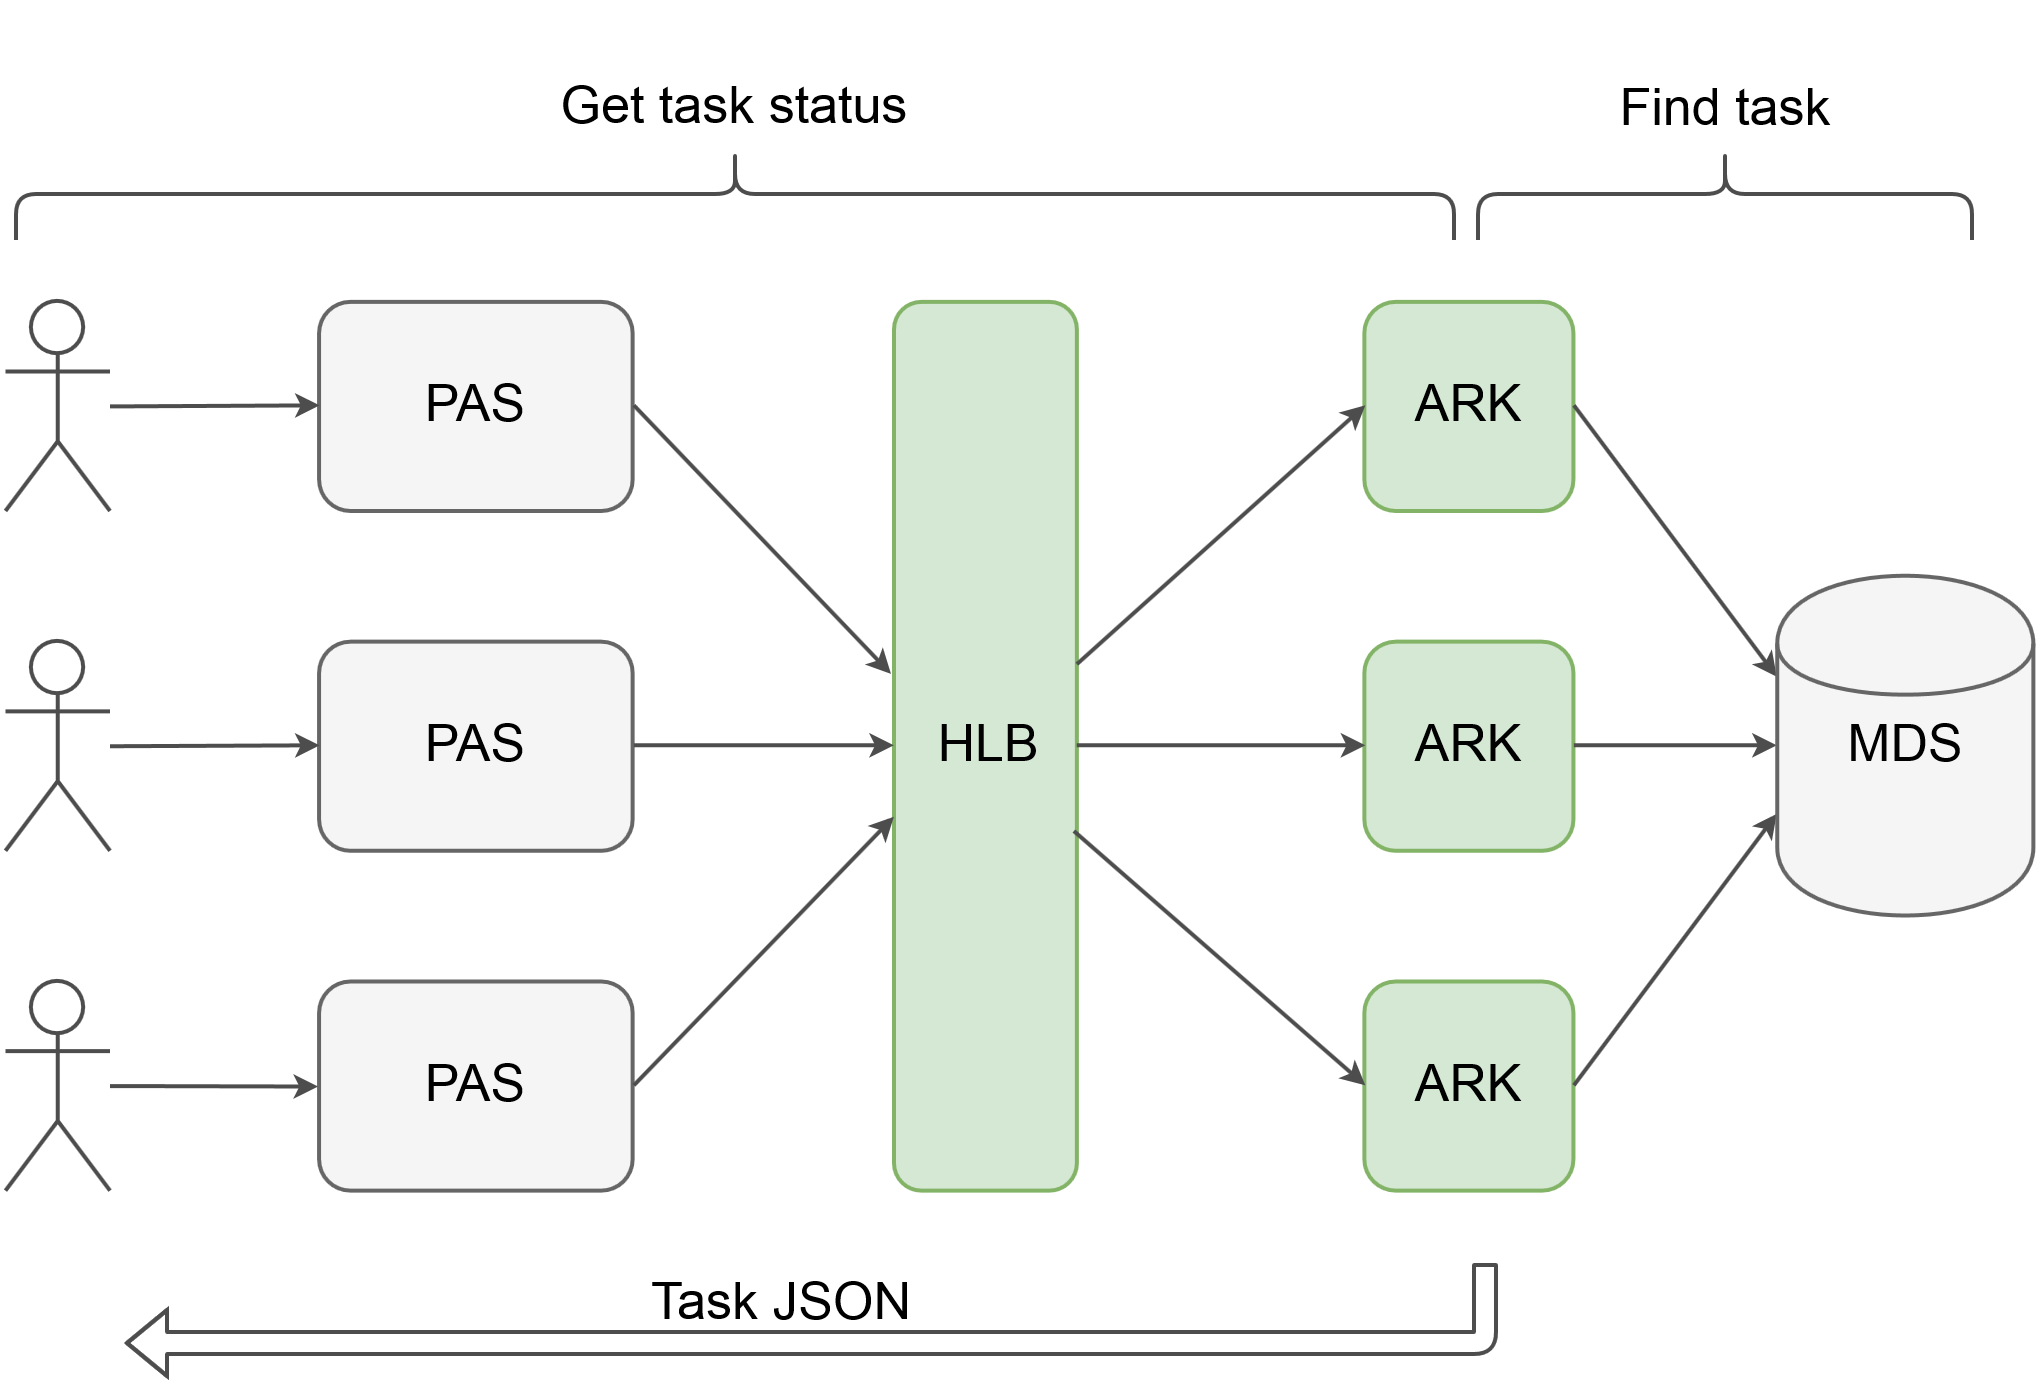

The diagram above was exported from draw.io. Its source (the exported page's mxGraphModel, read from the mxfile embedded in the PNG):
<mxGraphModel dx="1950" dy="5163" grid="1" gridSize="10" guides="1" tooltips="1" connect="1" arrows="1" fold="1" page="1" pageScale="1" pageWidth="1169" pageHeight="4000" background="#ffffff" math="0" shadow="0">
  <root>
    <mxCell id="0" />
    <mxCell id="1" parent="0" />
    <mxCell id="2" value="PAS" style="rounded=1;whiteSpace=wrap;html=1;plain-gray;gradientColor=none;fontFamily=Helvetica;fontSize=26;strokeWidth=2;" vertex="1" parent="1">
      <mxGeometry x="234.01761391579532" y="2752.4111365369945" width="156.79389312977096" height="104.56140350877193" as="geometry" />
    </mxCell>
    <mxCell id="3" value="PAS" style="rounded=1;whiteSpace=wrap;html=1;plain-gray;gradientColor=none;fontFamily=Helvetica;fontSize=26;strokeWidth=2;" vertex="1" parent="1">
      <mxGeometry x="234.01761391579532" y="2922.3234172387492" width="156.79389312977096" height="104.56140350877193" as="geometry" />
    </mxCell>
    <mxCell id="4" value="PAS" style="rounded=1;whiteSpace=wrap;html=1;plain-gray;gradientColor=none;fontFamily=Helvetica;fontSize=26;strokeWidth=2;" vertex="1" parent="1">
      <mxGeometry x="234.01761391579532" y="3092.2356979405035" width="156.79389312977096" height="104.56140350877193" as="geometry" />
    </mxCell>
    <mxCell id="5" value="" style="rounded=1;whiteSpace=wrap;html=1;plain-green;gradientColor=none;fontFamily=Helvetica;fontSize=18;strokeWidth=2;" vertex="1" parent="1">
      <mxGeometry x="521.4730846537088" y="2752.4111365369945" width="91.46310432569972" height="444.3859649122807" as="geometry" />
    </mxCell>
    <mxCell id="6" value="" style="rounded=1;whiteSpace=wrap;html=1;plain-green;gradientColor=none;fontFamily=Helvetica;fontSize=18;strokeWidth=2;" vertex="1" parent="1">
      <mxGeometry x="756.6639243483653" y="2752.4111365369945" width="104.529262086514" height="104.56140350877193" as="geometry" />
    </mxCell>
    <mxCell id="7" value="" style="rounded=1;whiteSpace=wrap;html=1;plain-green;gradientColor=none;fontFamily=Helvetica;fontSize=18;strokeWidth=2;" vertex="1" parent="1">
      <mxGeometry x="756.6639243483653" y="2922.3234172387492" width="104.529262086514" height="104.56140350877193" as="geometry" />
    </mxCell>
    <mxCell id="8" value="" style="rounded=1;whiteSpace=wrap;html=1;plain-green;gradientColor=none;fontFamily=Helvetica;fontSize=18;strokeWidth=2;" vertex="1" parent="1">
      <mxGeometry x="756.6639243483653" y="3092.2356979405035" width="104.529262086514" height="104.56140350877193" as="geometry" />
    </mxCell>
    <mxCell id="9" value="" style="endArrow=classic;html=1;exitX=1;exitY=0.5;entryX=-0.021;entryY=0.419;entryPerimeter=0;fontFamily=Helvetica;fontSize=18;strokeWidth=2;strokeColor=#4D4D4D;" edge="1" source="2" target="5" parent="1">
      <mxGeometry x="338.0619934996899" y="465.2857142857147" width="50" height="50" as="geometry">
        <mxPoint x="520.5139949109414" y="333.99008390541576" as="sourcePoint" />
        <mxPoint x="494.381679389313" y="621.5339435545384" as="targetPoint" />
      </mxGeometry>
    </mxCell>
    <mxCell id="10" value="" style="endArrow=classic;html=1;exitX=1;exitY=0.5;entryX=0.002;entryY=0.579;entryPerimeter=0;fontFamily=Helvetica;fontSize=18;strokeWidth=2;strokeColor=#4D4D4D;" edge="1" source="4" target="5" parent="1">
      <mxGeometry x="338.0619934996899" y="669.5714285714284" width="50" height="50" as="geometry">
        <mxPoint x="625.0432569974553" y="1379.6041189931348" as="sourcePoint" />
        <mxPoint x="476.089058524173" y="673.8146453089244" as="targetPoint" />
      </mxGeometry>
    </mxCell>
    <mxCell id="11" value="" style="endArrow=classic;html=1;exitX=1;exitY=0.5;entryX=0;entryY=0.5;fontFamily=Helvetica;fontSize=18;strokeWidth=2;strokeColor=#4D4D4D;" edge="1" source="3" target="5" parent="1">
      <mxGeometry x="338.0619934996899" y="635.2857142857147" width="50" height="50" as="geometry">
        <mxPoint x="259.19083969465646" y="1275.0427154843633" as="sourcePoint" />
        <mxPoint x="389.8524173027989" y="1144.340961098398" as="targetPoint" />
      </mxGeometry>
    </mxCell>
    <mxCell id="12" value="" style="endArrow=classic;html=1;entryX=0;entryY=0.5;fontFamily=Helvetica;fontSize=18;strokeWidth=2;strokeColor=#4D4D4D;" edge="1" source="5" target="6" parent="1">
      <mxGeometry x="559.7124681933838" y="465.2857142857147" width="50" height="50" as="geometry">
        <mxPoint x="1095.4249363867684" y="621.5339435545384" as="sourcePoint" />
        <mxPoint x="1226.0865139949108" y="490.8321891685737" as="targetPoint" />
      </mxGeometry>
    </mxCell>
    <mxCell id="13" value="" style="endArrow=classic;html=1;exitX=1;exitY=0.5;entryX=0;entryY=0.5;fontFamily=Helvetica;fontSize=18;strokeWidth=2;strokeColor=#4D4D4D;" edge="1" source="5" target="7" parent="1">
      <mxGeometry x="559.4905649282614" y="635.2857142857147" width="50" height="50" as="geometry">
        <mxPoint x="1173.8218829516538" y="909.0778032036615" as="sourcePoint" />
        <mxPoint x="1304.4834605597964" y="778.3760488176963" as="targetPoint" />
      </mxGeometry>
    </mxCell>
    <mxCell id="14" value="" style="endArrow=classic;html=1;exitX=0.991;exitY=0.597;exitPerimeter=0;entryX=0;entryY=0.5;fontFamily=Helvetica;fontSize=18;strokeWidth=2;strokeColor=#4D4D4D;" edge="1" source="5" target="8" parent="1">
      <mxGeometry x="559.4905649282614" y="678.1428571428573" width="50" height="50" as="geometry">
        <mxPoint x="1147.6895674300254" y="909.0778032036615" as="sourcePoint" />
        <mxPoint x="1278.351145038168" y="778.3760488176963" as="targetPoint" />
      </mxGeometry>
    </mxCell>
    <mxCell id="15" value="ARK&lt;br&gt;" style="text;html=1;strokeColor=none;fillColor=none;align=center;verticalAlign=middle;whiteSpace=wrap;overflow=hidden;fontFamily=Helvetica;fontSize=26;strokeWidth=2;" vertex="1" parent="1">
      <mxGeometry x="756.6639243483653" y="2778.5514874141877" width="104.529262086514" height="52.280701754385966" as="geometry" />
    </mxCell>
    <mxCell id="16" value="HLB" style="text;html=1;strokeColor=none;fillColor=none;align=center;verticalAlign=middle;whiteSpace=wrap;overflow=hidden;fontFamily=Helvetica;fontSize=26;strokeWidth=2;" vertex="1" parent="1">
      <mxGeometry x="516.2466215493831" y="2948.463768115942" width="104.529262086514" height="52.280701754385966" as="geometry" />
    </mxCell>
    <mxCell id="17" value="ARK&lt;br&gt;" style="text;html=1;strokeColor=none;fillColor=none;align=center;verticalAlign=middle;whiteSpace=wrap;overflow=hidden;fontFamily=Helvetica;fontSize=26;strokeWidth=2;" vertex="1" parent="1">
      <mxGeometry x="756.6639243483653" y="2948.463768115942" width="104.529262086514" height="52.280701754385966" as="geometry" />
    </mxCell>
    <mxCell id="18" value="ARK&lt;br&gt;" style="text;html=1;strokeColor=none;fillColor=none;align=center;verticalAlign=middle;whiteSpace=wrap;overflow=hidden;fontFamily=Helvetica;fontSize=26;strokeWidth=2;" vertex="1" parent="1">
      <mxGeometry x="756.6639243483653" y="3118.3760488176963" width="104.529262086514" height="52.280701754385966" as="geometry" />
    </mxCell>
    <mxCell id="19" value="" style="endArrow=classic;html=1;fontFamily=Helvetica;exitX=1;exitY=0.5;entryX=0;entryY=0.3;fontSize=18;strokeWidth=2;strokeColor=#4D4D4D;" edge="1" source="15" target="22" parent="1">
      <mxGeometry x="808.0619934996903" y="465.2857142857147" width="50" height="50" as="geometry">
        <mxPoint x="1199.954198473282" y="726.0953470633103" as="sourcePoint" />
        <mxPoint x="868.9749056769326" y="609.0046029616769" as="targetPoint" />
      </mxGeometry>
    </mxCell>
    <mxCell id="20" value="" style="endArrow=classic;html=1;fontFamily=Helvetica;exitX=1;exitY=0.5;entryX=0;entryY=0.5;fontSize=18;strokeWidth=2;strokeColor=#4D4D4D;" edge="1" source="17" target="22" parent="1">
      <mxGeometry x="808.0619934996903" y="633.8571428571431" width="50" height="50" as="geometry">
        <mxPoint x="1173.8218829516538" y="961.3585049580474" as="sourcePoint" />
        <mxPoint x="868.9749056769326" y="634.2435624293121" as="targetPoint" />
      </mxGeometry>
    </mxCell>
    <mxCell id="21" value="" style="endArrow=classic;html=1;fontFamily=Helvetica;exitX=1;exitY=0.5;entryX=0;entryY=0.7;fontSize=18;strokeWidth=2;strokeColor=#4D4D4D;" edge="1" source="18" target="22" parent="1">
      <mxGeometry x="808.0619934996903" y="668.1428571428573" width="50" height="50" as="geometry">
        <mxPoint x="964.7633587786258" y="935.2181540808542" as="sourcePoint" />
        <mxPoint x="868.9749056769326" y="661.2853047160634" as="targetPoint" />
      </mxGeometry>
    </mxCell>
    <mxCell id="22" value="MDS" style="shape=cylinder;whiteSpace=wrap;html=1;strokeWidth=2;fontFamily=Helvetica;plain-gray;gradientColor=none;fontSize=26;" vertex="1" parent="1">
      <mxGeometry x="963.1092169692304" y="2889.340961098398" width="128.0483460559796" height="169.9122807017544" as="geometry" />
    </mxCell>
    <mxCell id="23" value="Get task status&lt;br&gt;" style="text;html=1;strokeColor=none;fillColor=none;align=center;verticalAlign=middle;whiteSpace=wrap;overflow=hidden;fontFamily=Helvetica;fontSize=26;" vertex="1" parent="1">
      <mxGeometry x="298.1575630252101" y="2603.340961098398" width="287.4554707379135" height="104.56140350877193" as="geometry" />
    </mxCell>
    <mxCell id="24" value="" style="shape=umlActor;verticalLabelPosition=bottom;labelBackgroundColor=#ffffff;verticalAlign=top;html=1;strokeWidth=2;gradientColor=none;fontFamily=Helvetica;fontSize=18;strokeColor=#4D4D4D;" vertex="1" parent="1">
      <mxGeometry x="77.22372078602433" y="2752.4111365369945" width="52.264631043257" height="104.56140350877193" as="geometry" />
    </mxCell>
    <mxCell id="25" value="" style="shape=umlActor;verticalLabelPosition=bottom;labelBackgroundColor=#ffffff;verticalAlign=top;html=1;strokeWidth=2;gradientColor=none;fontFamily=Helvetica;fontSize=18;strokeColor=#4D4D4D;" vertex="1" parent="1">
      <mxGeometry x="77.22372078602433" y="2922.3234172387492" width="52.264631043257" height="104.56140350877193" as="geometry" />
    </mxCell>
    <mxCell id="26" value="" style="shape=umlActor;verticalLabelPosition=bottom;labelBackgroundColor=#ffffff;verticalAlign=top;html=1;strokeWidth=2;gradientColor=none;fontFamily=Helvetica;fontSize=18;strokeColor=#4D4D4D;" vertex="1" parent="1">
      <mxGeometry x="77.22372078602433" y="3092.2356979405035" width="52.264631043257" height="104.56140350877193" as="geometry" />
    </mxCell>
    <mxCell id="27" value="Find task&lt;br&gt;" style="text;html=1;strokeColor=none;fillColor=none;align=center;verticalAlign=middle;whiteSpace=wrap;overflow=hidden;fontFamily=Helvetica;fontSize=26;" vertex="1" parent="1">
      <mxGeometry x="792.8802093356426" y="2603.7269260106787" width="287.4554707379135" height="104.56140350877193" as="geometry" />
    </mxCell>
    <mxCell id="28" value="" style="endArrow=classic;html=1;fontFamily=Helvetica;entryX=0;entryY=0.5;fontSize=18;strokeWidth=2;strokeColor=#4D4D4D;" edge="1" target="2" parent="1">
      <mxGeometry x="76.264631043257" y="464.6918382913809" width="50" height="50" as="geometry">
        <mxPoint x="129.48835182928133" y="2804.691838291381" as="sourcePoint" />
        <mxPoint x="-2.132315521628499" y="516.9725400457664" as="targetPoint" />
      </mxGeometry>
    </mxCell>
    <mxCell id="29" value="" style="endArrow=classic;html=1;fontFamily=Helvetica;entryX=0;entryY=0.5;fontSize=18;strokeWidth=2;strokeColor=#4D4D4D;" edge="1" target="3" parent="1">
      <mxGeometry x="76.264631043257" y="660.744469870328" width="130.6615776081425" height="130.70175438596493" as="geometry">
        <mxPoint x="129.48835182928133" y="2974.604118993134" as="sourcePoint" />
        <mxPoint x="180.29613473888264" y="660.9934255929679" as="targetPoint" />
      </mxGeometry>
    </mxCell>
    <mxCell id="30" value="" style="endArrow=classic;html=1;fontFamily=Helvetica;entryX=0;entryY=0.5;fontSize=18;strokeWidth=2;strokeColor=#4D4D4D;" edge="1" parent="1">
      <mxGeometry x="76.264631043257" y="804.5163996948895" width="130.6615776081425" height="130.70175438596493" as="geometry">
        <mxPoint x="129.48835182928133" y="3144.5163996948904" as="sourcePoint" />
        <mxPoint x="233.51985552490714" y="3144.7653554175304" as="targetPoint" />
      </mxGeometry>
    </mxCell>
    <mxCell id="31" value="" style="shape=curlyBracket;whiteSpace=wrap;html=1;rounded=1;strokeWidth=2;gradientColor=none;fontFamily=Helvetica;rotation=90;fontSize=18;strokeColor=#4D4D4D;" vertex="1" parent="1">
      <mxGeometry x="914" y="2575" width="46" height="247" as="geometry" />
    </mxCell>
    <mxCell id="32" value="" style="shape=curlyBracket;whiteSpace=wrap;html=1;rounded=1;strokeWidth=2;gradientColor=none;fontFamily=Helvetica;rotation=90;fontSize=18;strokeColor=#4D4D4D;" vertex="1" parent="1">
      <mxGeometry x="419" y="2339" width="46" height="719" as="geometry" />
    </mxCell>
    <mxCell id="33" value="" style="shape=flexArrow;endArrow=classic;html=1;fillColor=#ffffff;strokeColor=#4D4D4D;strokeWidth=2;fontFamily=Helvetica;fontSize=26;" edge="1" parent="1">
      <mxGeometry x="83.77627921397567" y="893" width="50" height="50" as="geometry">
        <mxPoint x="817" y="3233" as="sourcePoint" />
        <mxPoint x="137" y="3273" as="targetPoint" />
        <Array as="points">
          <mxPoint x="817" y="3273" />
        </Array>
      </mxGeometry>
    </mxCell>
    <mxCell id="34" value="Task JSON&lt;br&gt;" style="text;html=1;strokeColor=none;fillColor=none;align=center;verticalAlign=middle;whiteSpace=wrap;overflow=hidden;fontFamily=Helvetica;fontSize=26;" vertex="1" parent="1">
      <mxGeometry x="361" y="3233" width="208" height="40" as="geometry" />
    </mxCell>
  </root>
</mxGraphModel>